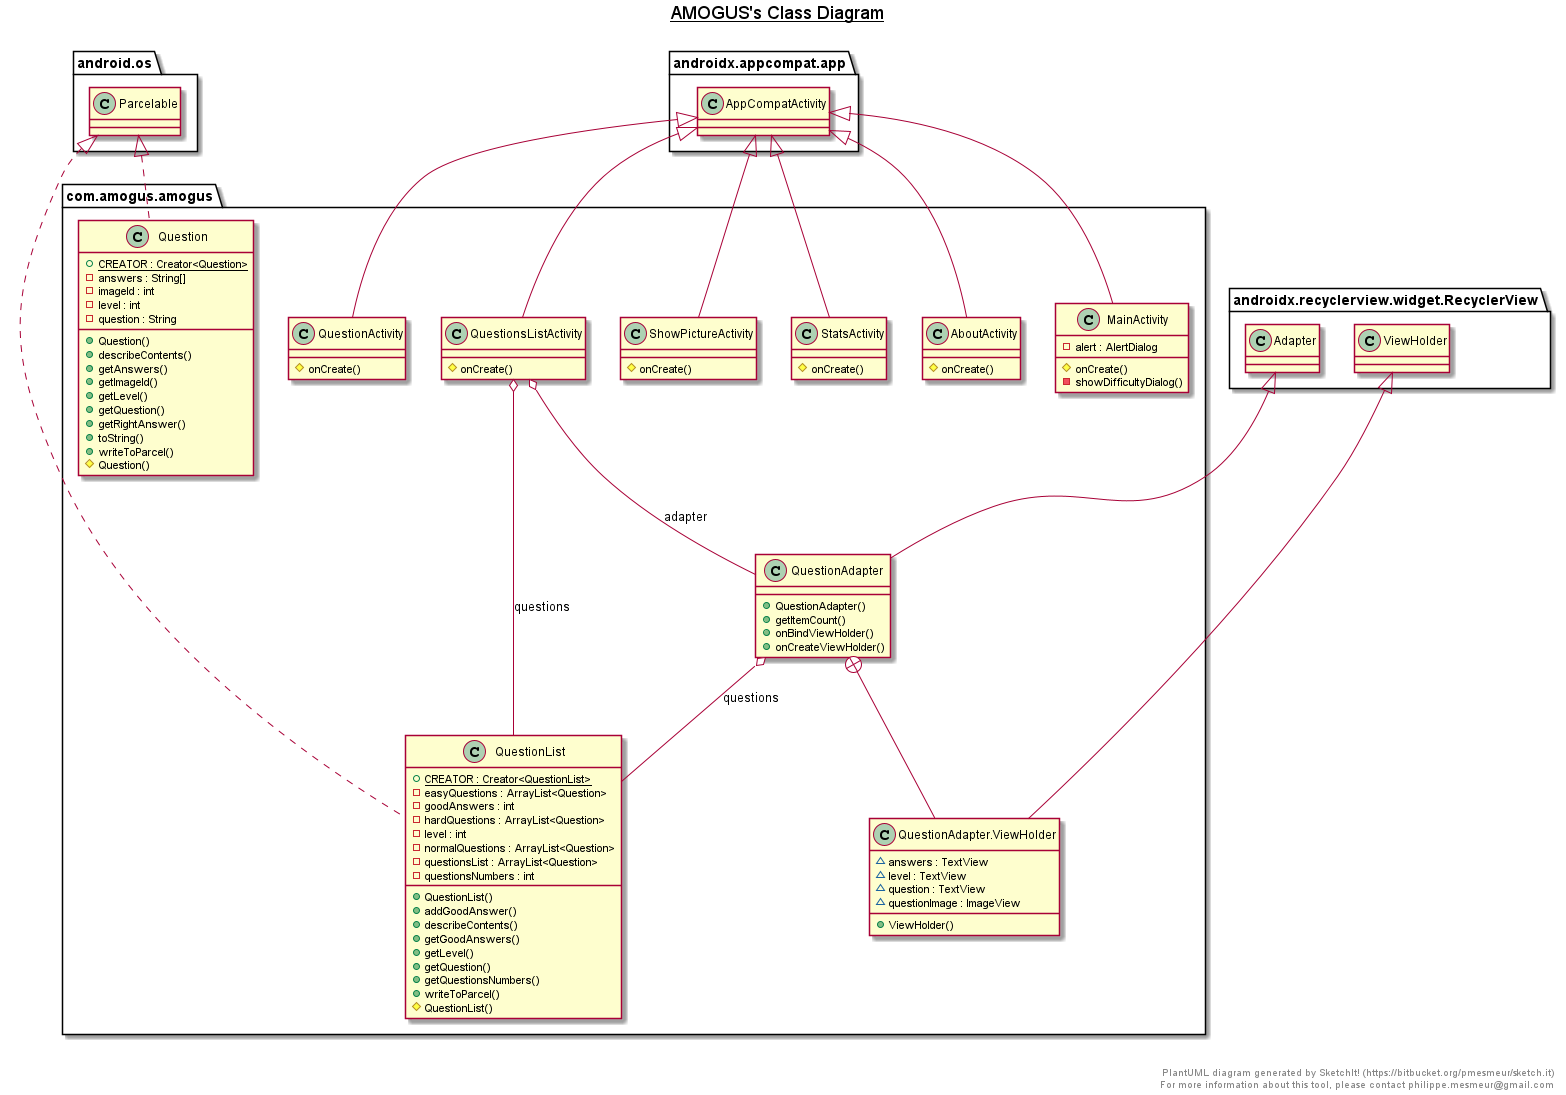

The diagram above was rendered by PlantUML. Its source (embedded in the PNG):
@startuml

title __AMOGUS's Class Diagram__\n

  namespace com.amogus.amogus {
    class com.amogus.amogus.AboutActivity {
        # onCreate()
    }
  }
  

  namespace com.amogus.amogus {
    class com.amogus.amogus.MainActivity {
        - alert : AlertDialog
        # onCreate()
        - showDifficultyDialog()
    }
  }
  

  namespace com.amogus.amogus {
    class com.amogus.amogus.Question {
        {static} + CREATOR : Creator<Question>
        - answers : String[]
        - imageId : int
        - level : int
        - question : String
        + Question()
        + describeContents()
        + getAnswers()
        + getImageId()
        + getLevel()
        + getQuestion()
        + getRightAnswer()
        + toString()
        + writeToParcel()
        # Question()
    }
  }
  

  namespace com.amogus.amogus {
    class com.amogus.amogus.QuestionActivity {
        # onCreate()
    }
  }
  

  namespace com.amogus.amogus {
    class com.amogus.amogus.QuestionAdapter {
        + QuestionAdapter()
        + getItemCount()
        + onBindViewHolder()
        + onCreateViewHolder()
    }
  }
  

  namespace com.amogus.amogus {
    class com.amogus.amogus.QuestionAdapter.ViewHolder {
        ~ answers : TextView
        ~ level : TextView
        ~ question : TextView
        ~ questionImage : ImageView
        + ViewHolder()
    }
  }
  

  namespace com.amogus.amogus {
    class com.amogus.amogus.QuestionList {
        {static} + CREATOR : Creator<QuestionList>
        - easyQuestions : ArrayList<Question>
        - goodAnswers : int
        - hardQuestions : ArrayList<Question>
        - level : int
        - normalQuestions : ArrayList<Question>
        - questionsList : ArrayList<Question>
        - questionsNumbers : int
        + QuestionList()
        + addGoodAnswer()
        + describeContents()
        + getGoodAnswers()
        + getLevel()
        + getQuestion()
        + getQuestionsNumbers()
        + writeToParcel()
        # QuestionList()
    }
  }
  

  namespace com.amogus.amogus {
    class com.amogus.amogus.QuestionsListActivity {
        # onCreate()
    }
  }
  

  namespace com.amogus.amogus {
    class com.amogus.amogus.ShowPictureActivity {
        # onCreate()
    }
  }
  

  namespace com.amogus.amogus {
    class com.amogus.amogus.StatsActivity {
        # onCreate()
    }
  }
  

  com.amogus.amogus.AboutActivity -up-|> androidx.appcompat.app.AppCompatActivity
  com.amogus.amogus.MainActivity -up-|> androidx.appcompat.app.AppCompatActivity
  com.amogus.amogus.Question .up.|> android.os.Parcelable
  com.amogus.amogus.QuestionActivity -up-|> androidx.appcompat.app.AppCompatActivity
  com.amogus.amogus.QuestionAdapter -up-|> androidx.recyclerview.widget.RecyclerView.Adapter
  com.amogus.amogus.QuestionAdapter o-- com.amogus.amogus.QuestionList : questions
  com.amogus.amogus.QuestionAdapter +-down- com.amogus.amogus.QuestionAdapter.ViewHolder
  com.amogus.amogus.QuestionAdapter.ViewHolder -up-|> androidx.recyclerview.widget.RecyclerView.ViewHolder
  com.amogus.amogus.QuestionList .up.|> android.os.Parcelable
  com.amogus.amogus.QuestionsListActivity -up-|> androidx.appcompat.app.AppCompatActivity
  com.amogus.amogus.QuestionsListActivity o-- com.amogus.amogus.QuestionAdapter : adapter
  com.amogus.amogus.QuestionsListActivity o-- com.amogus.amogus.QuestionList : questions
  com.amogus.amogus.ShowPictureActivity -up-|> androidx.appcompat.app.AppCompatActivity
  com.amogus.amogus.StatsActivity -up-|> androidx.appcompat.app.AppCompatActivity


right footer


PlantUML diagram generated by SketchIt! (https://bitbucket.org/pmesmeur/sketch.it)
For more information about this tool, please contact philippe.mesmeur@gmail.com
endfooter

@enduml